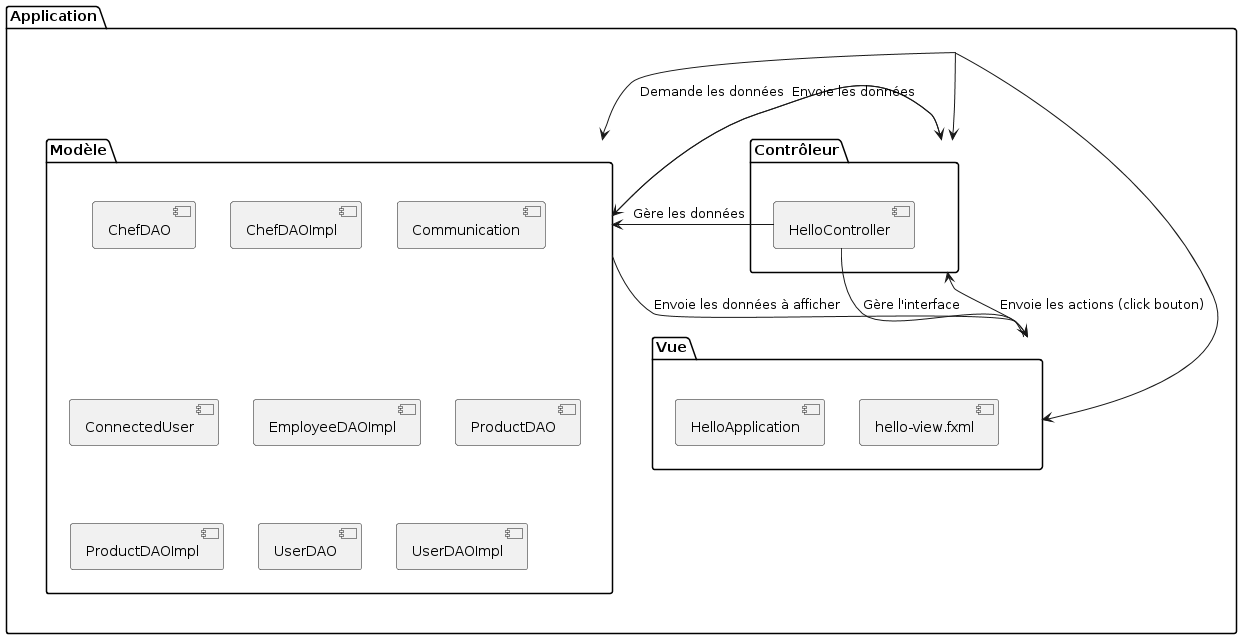

The diagram above was rendered by PlantUML. Its source (embedded in the PNG):
@startuml
package "Application" {
    package "Modèle" {
        [ChefDAO]
        [ChefDAOImpl]
        [Communication]
        [ConnectedUser]
        [EmployeeDAOImpl]
        [ProductDAO]
        [ProductDAOImpl]
        [UserDAO]
        [UserDAOImpl]
    }

    package "Contrôleur" {
        [HelloController]
    }

    package "Vue" {
        [HelloApplication]
        [hello-view.fxml]
    }

    [Application] --> [Vue]
    [Application] --> [Contrôleur]
    [Application] --> [Modèle]

    [Vue] --> [Contrôleur] : Envoie les actions (click bouton)
    [Contrôleur] --> [Modèle] : Demande les données
    [Modèle] --> [Contrôleur] : Envoie les données

    [HelloController] --> [Vue] : Gère l'interface
    [HelloController] --> [Modèle] : Gère les données

    [Modèle] --> [Vue] : Envoie les données à afficher
}
@enduml